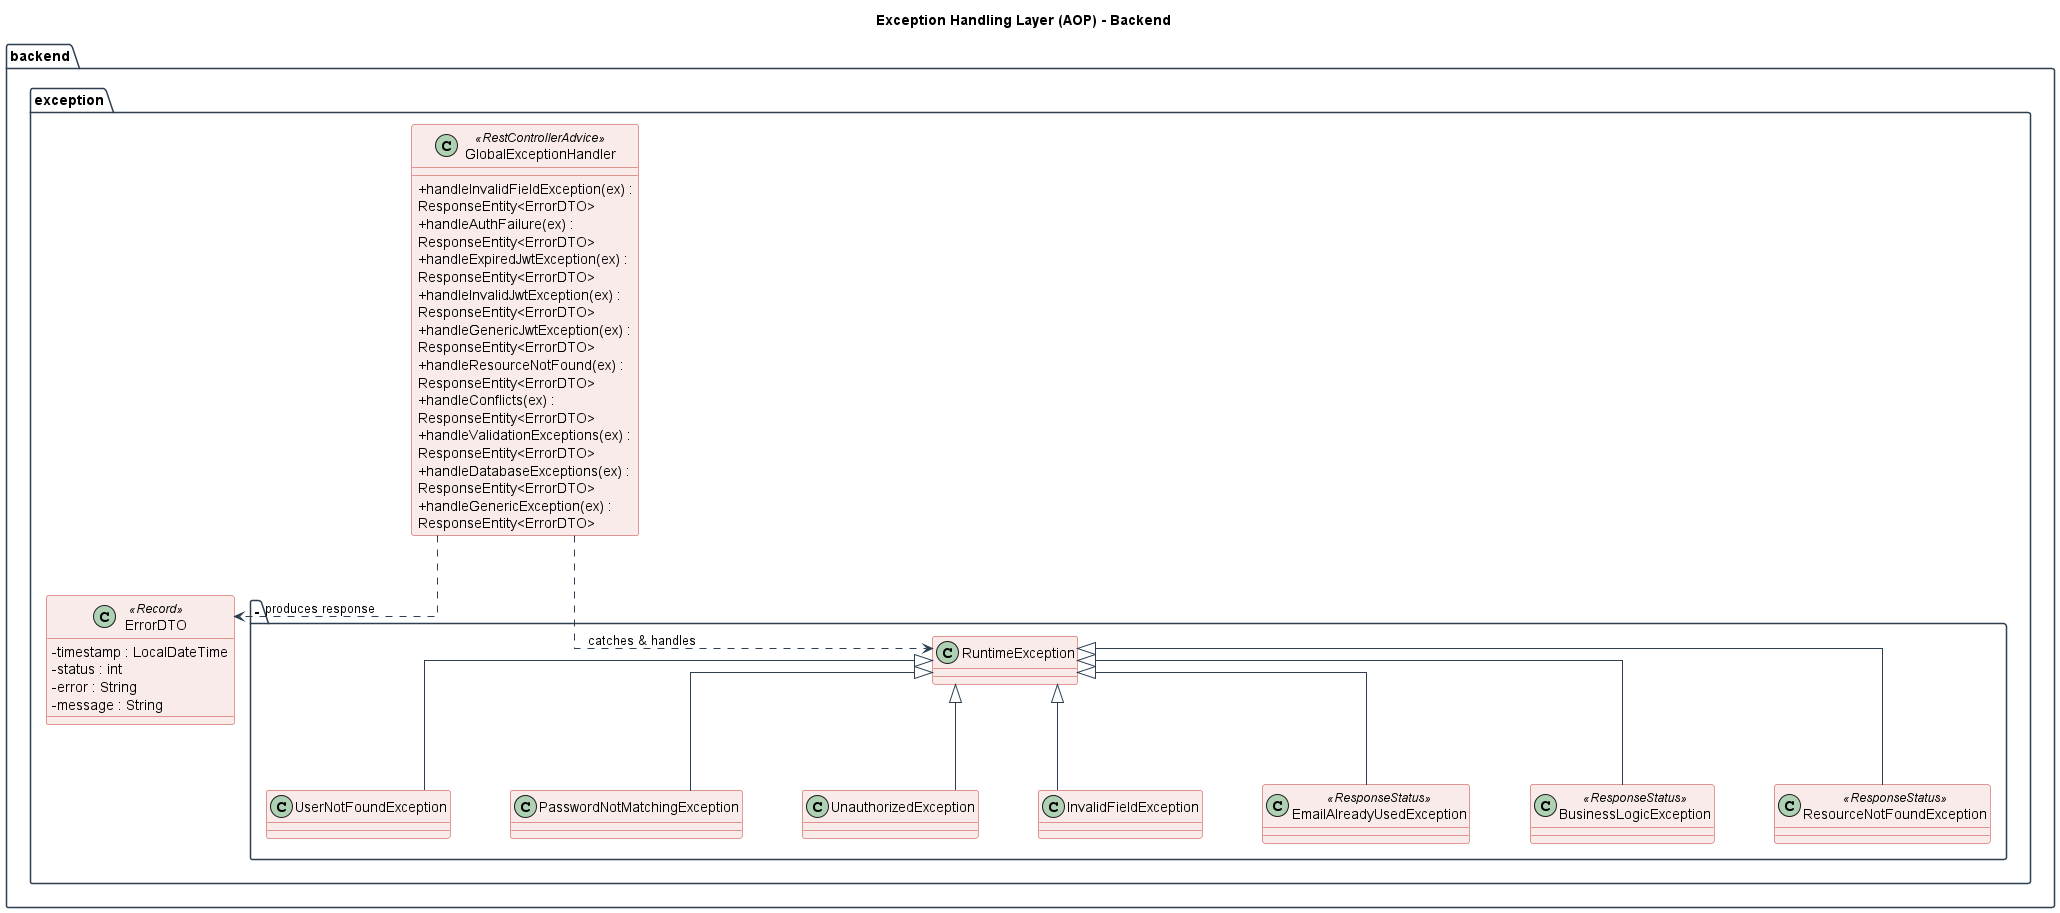

The diagram above was rendered by PlantUML. Its source (embedded in the PNG):
@startuml exception

skinparam linetype ortho
skinparam nodesep 60
skinparam ranksep 60
skinparam classAttributeIconSize 0
skinparam shadowing false
skinparam wrapWidth 300

skinparam package {
    BackgroundColor White
    BorderColor #2C3E50
}
skinparam class {
    BackgroundColor #F9EBEA
    BorderColor #C0392B
    ArrowColor #2C3E50
}
skinparam record {
    BackgroundColor #FDEDEC
    BorderColor #C0392B
}

title Exception Handling Layer (AOP) - Backend

package "backend.exception" {

    class GlobalExceptionHandler <<RestControllerAdvice>> {
        ' Metodi Handler
        + handleInvalidFieldException(ex) : ResponseEntity<ErrorDTO>
        + handleAuthFailure(ex) : ResponseEntity<ErrorDTO>
        + handleExpiredJwtException(ex) : ResponseEntity<ErrorDTO>
        + handleInvalidJwtException(ex) : ResponseEntity<ErrorDTO>
        + handleGenericJwtException(ex) : ResponseEntity<ErrorDTO>
        + handleResourceNotFound(ex) : ResponseEntity<ErrorDTO>
        + handleConflicts(ex) : ResponseEntity<ErrorDTO>
        + handleValidationExceptions(ex) : ResponseEntity<ErrorDTO>
        + handleDatabaseExceptions(ex) : ResponseEntity<ErrorDTO>
        + handleGenericException(ex) : ResponseEntity<ErrorDTO>
    }

    class ErrorDTO <<Record>> {
        - timestamp : LocalDateTime
        - status : int
        - error : String
        - message : String
    }

    
    package "-" {
        class RuntimeException {
            ' Java Standard Class
        }
        class UserNotFoundException
        class PasswordNotMatchingException
        class UnauthorizedException
        class InvalidFieldException
        class EmailAlreadyUsedException <<ResponseStatus>>
        class BusinessLogicException <<ResponseStatus>>
        class ResourceNotFoundException <<ResponseStatus>>
    }
}
RuntimeException <|-- UserNotFoundException
RuntimeException <|-- PasswordNotMatchingException
RuntimeException <|-- UnauthorizedException
RuntimeException <|-- InvalidFieldException
RuntimeException <|-- EmailAlreadyUsedException
RuntimeException <|-- BusinessLogicException
RuntimeException <|-- ResourceNotFoundException
GlobalExceptionHandler ..> RuntimeException : "catches & handles" 
GlobalExceptionHandler ..> ErrorDTO : "produces response"

@enduml